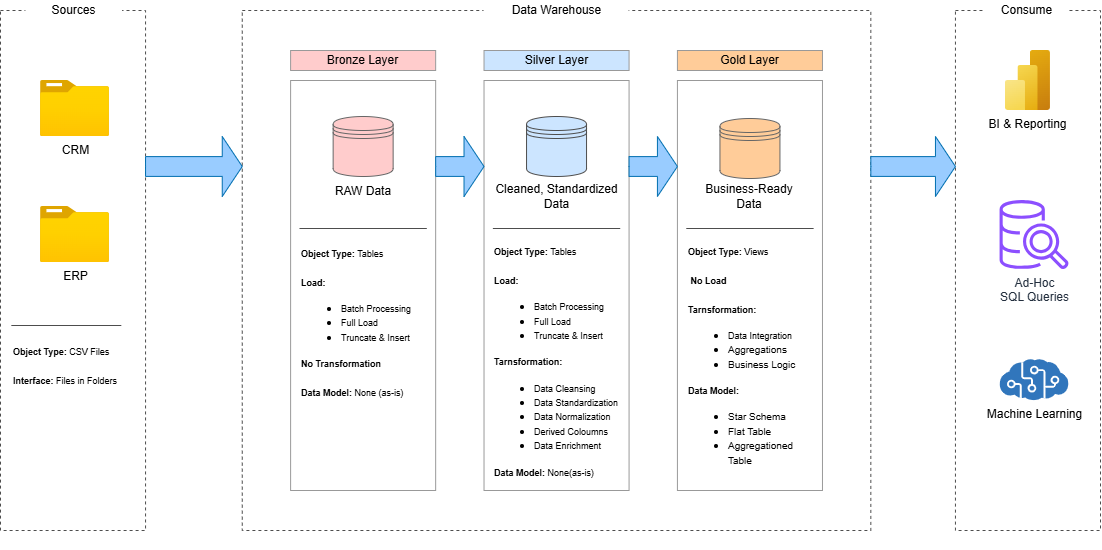

The diagram above was exported from draw.io. Its source (the exported page's mxGraphModel, read from the mxfile embedded in the PNG):
<mxGraphModel dx="2184" dy="972" grid="1" gridSize="10" guides="1" tooltips="1" connect="1" arrows="1" fold="1" page="1" pageScale="1" pageWidth="850" pageHeight="1100" math="0" shadow="0">
  <root>
    <mxCell id="0" />
    <mxCell id="1" parent="0" />
    <mxCell id="2" connectable="0" parent="1" style="group" value="" vertex="1">
      <mxGeometry height="550" width="1100" x="-20" y="150" as="geometry" />
    </mxCell>
    <mxCell id="3" parent="2" style="rounded=0;whiteSpace=wrap;html=1;movable=1;resizable=1;rotatable=1;deletable=1;editable=1;locked=0;connectable=1;fillColor=none;dashed=1;strokeColor=#4D4D4D;" value="" vertex="1">
      <mxGeometry height="520" width="145.05494505494505" y="10" as="geometry" />
    </mxCell>
    <mxCell id="4" parent="2" style="rounded=0;whiteSpace=wrap;html=1;fillColor=default;strokeColor=none;" value="Sources" vertex="1">
      <mxGeometry height="20" width="96.7032967032967" x="25.384615384615383" as="geometry" />
    </mxCell>
    <mxCell id="5" parent="2" style="rounded=0;whiteSpace=wrap;html=1;movable=1;resizable=1;rotatable=1;deletable=1;editable=1;locked=0;connectable=1;fillColor=none;dashed=1;strokeColor=#4D4D4D;" value="" vertex="1">
      <mxGeometry height="520" width="145.05494505494505" x="954.9450549450548" y="10" as="geometry" />
    </mxCell>
    <mxCell id="6" parent="2" style="rounded=0;whiteSpace=wrap;html=1;movable=1;resizable=1;rotatable=1;deletable=1;editable=1;locked=0;connectable=1;fillColor=none;dashed=1;strokeColor=#4D4D4D;" value="" vertex="1">
      <mxGeometry height="520" width="628.5714285714286" x="241.75824175824175" y="10" as="geometry" />
    </mxCell>
    <mxCell id="7" parent="2" style="rounded=0;whiteSpace=wrap;html=1;fillColor=default;strokeColor=none;" value="Data Warehouse" vertex="1">
      <mxGeometry height="20" width="145.05494505494505" x="483.5164835164835" as="geometry" />
    </mxCell>
    <mxCell id="8" parent="2" style="rounded=0;whiteSpace=wrap;html=1;fillColor=default;strokeColor=none;" value="Consume" vertex="1">
      <mxGeometry height="20" width="84.61538461538461" x="983.9560439560439" as="geometry" />
    </mxCell>
    <mxCell id="9" parent="2" style="rounded=0;whiteSpace=wrap;html=1;fillColor=#ffcccc;strokeColor=#999999;" value="Bronze Layer" vertex="1">
      <mxGeometry height="20" width="145.05494505494505" x="290.1098901098901" y="50" as="geometry" />
    </mxCell>
    <mxCell id="10" parent="2" style="rounded=0;whiteSpace=wrap;html=1;fillColor=#cce5ff;strokeColor=#999999;" value="Silver Layer" vertex="1">
      <mxGeometry height="20" width="145.05494505494505" x="483.5164835164835" y="50" as="geometry" />
    </mxCell>
    <mxCell id="11" parent="2" style="rounded=0;whiteSpace=wrap;html=1;fillColor=#ffcc99;strokeColor=#999999;" value="Gold Layer" vertex="1">
      <mxGeometry height="20" width="145.05494505494505" x="676.9230769230769" y="50" as="geometry" />
    </mxCell>
    <mxCell id="12" parent="2" style="rounded=0;whiteSpace=wrap;html=1;fillColor=none;strokeColor=#999999;" value="" vertex="1">
      <mxGeometry height="410" width="145.05494505494505" x="290.1098901098901" y="80" as="geometry" />
    </mxCell>
    <mxCell id="13" parent="2" style="rounded=0;whiteSpace=wrap;html=1;fillColor=none;strokeColor=#999999;" value="" vertex="1">
      <mxGeometry height="410" width="145.05494505494505" x="483.5164835164835" y="80" as="geometry" />
    </mxCell>
    <mxCell id="14" parent="2" style="rounded=0;whiteSpace=wrap;html=1;fillColor=none;strokeColor=#999999;" value="" vertex="1">
      <mxGeometry height="410" width="145.05494505494505" x="676.9230769230769" y="80" as="geometry" />
    </mxCell>
    <mxCell id="15" parent="2" style="image;aspect=fixed;html=1;align=center;fontSize=12;image=img/lib/azure2/general/Folder_Blank.svg;points=[[0.5,0.083,0],[0.5,1,0],[0.003,0.5,0],[0.998,0.554,0],[0.99,0.114,0],[0.987,0.996,0],[0.013,0.996,0],[0.013,0.004,0]];" value="CRM" vertex="1">
      <mxGeometry height="56.00000000000001" width="69" x="40" y="80" as="geometry" />
    </mxCell>
    <mxCell id="16" parent="2" style="image;aspect=fixed;html=1;align=center;fontSize=12;image=img/lib/azure2/general/Folder_Blank.svg;points=[[0.5,0.083,0],[0.5,1,0],[0.003,0.5,0],[0.998,0.554,0],[0.99,0.114,0],[0.987,0.996,0],[0.013,0.996,0],[0.013,0.004,0]];" value="ERP" vertex="1">
      <mxGeometry height="56.00000000000001" width="69" x="40" y="206" as="geometry" />
    </mxCell>
    <mxCell id="17" parent="2" style="shape=datastore;whiteSpace=wrap;html=1;fillColor=#ffcccc;strokeColor=#666666;" value="" vertex="1">
      <mxGeometry height="60" width="60" x="332.64" y="116" as="geometry" />
    </mxCell>
    <mxCell id="18" parent="2" style="text;html=1;whiteSpace=wrap;strokeColor=none;fillColor=none;align=center;verticalAlign=middle;rounded=0;" value="RAW Data" vertex="1">
      <mxGeometry height="30" width="60" x="332.64" y="176" as="geometry" />
    </mxCell>
    <mxCell id="19" parent="2" style="shape=datastore;whiteSpace=wrap;html=1;fillColor=#cce5ff;strokeColor=#4D4D4D;" value="" vertex="1">
      <mxGeometry height="60" width="60" x="526.04" y="116" as="geometry" />
    </mxCell>
    <mxCell id="20" parent="2" style="shape=datastore;whiteSpace=wrap;html=1;fillColor=#ffcc99;strokeColor=#666666;" value="" vertex="1">
      <mxGeometry height="60" width="60" x="719.4499999999999" y="118" as="geometry" />
    </mxCell>
    <mxCell id="21" parent="2" style="text;html=1;whiteSpace=wrap;strokeColor=none;fillColor=none;align=center;verticalAlign=middle;rounded=0;" value="Cleaned, Standardized Data" vertex="1">
      <mxGeometry height="30" width="145.05" x="483.52" y="181" as="geometry" />
    </mxCell>
    <mxCell id="22" parent="2" style="text;html=1;whiteSpace=wrap;strokeColor=none;fillColor=none;align=center;verticalAlign=middle;rounded=0;" value="Business-Ready Data" vertex="1">
      <mxGeometry height="30" width="110" x="694.45" y="181" as="geometry" />
    </mxCell>
    <mxCell id="23" parent="2" style="line;strokeWidth=1;html=1;strokeColor=#4D4D4D;" value="" vertex="1">
      <mxGeometry height="10" width="127.36" x="298.96" y="223" as="geometry" />
    </mxCell>
    <mxCell id="24" parent="2" style="line;strokeWidth=1;html=1;strokeColor=#4D4D4D;" value="" vertex="1">
      <mxGeometry height="10" width="127.36" x="492.37" y="223" as="geometry" />
    </mxCell>
    <mxCell id="25" parent="2" style="line;strokeWidth=1;html=1;strokeColor=#4D4D4D;" value="" vertex="1">
      <mxGeometry height="10" width="127.36" x="685.77" y="223" as="geometry" />
    </mxCell>
    <mxCell id="26" parent="2" style="line;strokeWidth=1;html=1;strokeColor=#4D4D4D;" value="" vertex="1">
      <mxGeometry height="10" width="110" x="10.82" y="320" as="geometry" />
    </mxCell>
    <mxCell id="27" parent="2" style="html=1;shadow=0;dashed=0;align=center;verticalAlign=middle;shape=mxgraph.arrows2.arrow;dy=0.67;dx=20;notch=0;fillColor=#99CCFF;strokeColor=#006EAF;fontColor=#ffffff;" value="" vertex="1">
      <mxGeometry height="60" width="96.7" x="145.05" y="136" as="geometry" />
    </mxCell>
    <mxCell id="28" parent="2" style="html=1;shadow=0;dashed=0;align=center;verticalAlign=middle;shape=mxgraph.arrows2.arrow;dy=0.67;dx=20;notch=0;fillColor=#99CCFF;strokeColor=#006EAF;fontColor=#ffffff;" value="" vertex="1">
      <mxGeometry height="60" width="48.35" x="435.17" y="136" as="geometry" />
    </mxCell>
    <mxCell id="29" parent="2" style="html=1;shadow=0;dashed=0;align=center;verticalAlign=middle;shape=mxgraph.arrows2.arrow;dy=0.67;dx=20;notch=0;fillColor=#99CCFF;strokeColor=#006EAF;fontColor=#ffffff;" value="" vertex="1">
      <mxGeometry height="60" width="48.35" x="628.57" y="136" as="geometry" />
    </mxCell>
    <mxCell id="30" parent="2" style="html=1;shadow=0;dashed=0;align=center;verticalAlign=middle;shape=mxgraph.arrows2.arrow;dy=0.67;dx=20;notch=0;fillColor=#99CCFF;strokeColor=#006EAF;fontColor=#ffffff;" value="" vertex="1">
      <mxGeometry height="60" width="84.62" x="870.33" y="136" as="geometry" />
    </mxCell>
    <mxCell id="31" parent="2" style="image;aspect=fixed;html=1;align=center;fontSize=12;image=img/lib/azure2/analytics/Power_BI_Embedded.svg;points=[[0.777,0,0],[0.5,1,0],[0.038,0.5,0],[1,0.5,0],[0.993,0.018,0],[0.993,0.982,0],[0.007,0.982,0]];" value="BI &amp;amp; Reporting" vertex="1">
      <mxGeometry height="60" width="45" x="1004.97" y="50" as="geometry" />
    </mxCell>
    <mxCell id="32" parent="2" style="image;sketch=0;aspect=fixed;html=1;align=center;fontSize=12;image=img/lib/mscae/Cognitive_Services.svg;points=[[0.5,0.015,0],[0.495,1,0],[0,0.606,0],[1,0.6,0],[0.792,0.109,0],[0.92,0.845,0],[0.083,0.862,0],[0.223,0.113,0]];" value="Machine Learning" vertex="1">
      <mxGeometry height="41.4" width="69" x="999.57" y="359" as="geometry" />
    </mxCell>
    <mxCell id="33" parent="2" style="sketch=0;outlineConnect=0;fontColor=#232F3E;gradientColor=none;fillColor=#8C4FFF;strokeColor=none;dashed=0;verticalLabelPosition=bottom;verticalAlign=top;align=center;html=1;fontSize=12;fontStyle=0;aspect=fixed;pointerEvents=1;shape=mxgraph.aws4.redshift_query_editor_v20_light;" value="&lt;div&gt;Ad-Hoc&lt;/div&gt;SQL Queries" vertex="1">
      <mxGeometry height="69" width="69" x="999.57" y="200" as="geometry" />
    </mxCell>
    <mxCell id="34" parent="2" style="text;html=1;whiteSpace=wrap;strokeColor=none;fillColor=none;align=left;verticalAlign=middle;rounded=0;" value="&lt;font style=&quot;font-size: 9px;&quot;&gt;&lt;b style=&quot;&quot;&gt;Object Type: &lt;/b&gt;Tables&lt;/font&gt;&lt;div&gt;&lt;div style=&quot;&quot;&gt;&lt;font style=&quot;font-size: 9px;&quot;&gt;&lt;br&gt;&lt;/font&gt;&lt;/div&gt;&lt;div&gt;&lt;b style=&quot;background-color: transparent; color: light-dark(#000000, var(--ge-light-color, #ffffff));&quot;&gt;&lt;font style=&quot;font-size: 9px;&quot;&gt;Load:&lt;/font&gt;&lt;/b&gt;&lt;/div&gt;&lt;div&gt;&lt;ul&gt;&lt;li&gt;&lt;b&gt;&lt;span style=&quot;font-weight: 400; background-color: transparent;&quot;&gt;&lt;font style=&quot;font-size: 9px;&quot;&gt;Batch Processing&lt;/font&gt;&lt;/span&gt;&lt;/b&gt;&lt;/li&gt;&lt;li&gt;&lt;b&gt;&lt;span style=&quot;font-weight: 400; background-color: transparent;&quot;&gt;&lt;font style=&quot;font-size: 9px;&quot;&gt;Full Load&lt;/font&gt;&lt;/span&gt;&lt;/b&gt;&lt;/li&gt;&lt;li&gt;&lt;b&gt;&lt;span style=&quot;font-weight: 400; background-color: transparent;&quot;&gt;&lt;font style=&quot;font-size: 9px;&quot;&gt;Truncate &amp;amp; Insert&lt;/font&gt;&lt;/span&gt;&lt;/b&gt;&lt;/li&gt;&lt;/ul&gt;&lt;b&gt;&lt;font style=&quot;font-size: 9px;&quot;&gt;No Transformation&amp;nbsp;&amp;nbsp;&lt;/font&gt;&lt;/b&gt;&lt;/div&gt;&lt;/div&gt;&lt;div&gt;&lt;b&gt;&lt;font style=&quot;font-size: 9px;&quot;&gt;&lt;br&gt;&lt;/font&gt;&lt;/b&gt;&lt;/div&gt;&lt;div&gt;&lt;div&gt;&lt;font style=&quot;font-size: 9px;&quot;&gt;&lt;b style=&quot;&quot;&gt;Data Model: &lt;/b&gt;None (as-is)&lt;/font&gt;&lt;/div&gt;&lt;/div&gt;" vertex="1">
      <mxGeometry height="156" width="127.36" x="298.96" y="244.4" as="geometry" />
    </mxCell>
    <mxCell id="35" parent="2" style="text;html=1;whiteSpace=wrap;strokeColor=none;fillColor=none;align=left;verticalAlign=middle;rounded=0;" value="&lt;font style=&quot;font-size: 9px;&quot;&gt;&lt;b style=&quot;&quot;&gt;Object Type: &lt;/b&gt;Tables&lt;/font&gt;&lt;div&gt;&lt;div style=&quot;&quot;&gt;&lt;font style=&quot;font-size: 9px;&quot;&gt;&lt;br&gt;&lt;/font&gt;&lt;/div&gt;&lt;div&gt;&lt;b style=&quot;background-color: transparent; color: light-dark(#000000, var(--ge-light-color, #ffffff));&quot;&gt;&lt;font style=&quot;font-size: 9px;&quot;&gt;Load:&lt;/font&gt;&lt;/b&gt;&lt;/div&gt;&lt;div&gt;&lt;ul&gt;&lt;li&gt;&lt;b&gt;&lt;span style=&quot;font-weight: 400; background-color: transparent;&quot;&gt;&lt;font style=&quot;font-size: 9px;&quot;&gt;Batch Processing&lt;/font&gt;&lt;/span&gt;&lt;/b&gt;&lt;/li&gt;&lt;li&gt;&lt;b&gt;&lt;span style=&quot;font-weight: 400; background-color: transparent;&quot;&gt;&lt;font style=&quot;font-size: 9px;&quot;&gt;Full Load&lt;/font&gt;&lt;/span&gt;&lt;/b&gt;&lt;/li&gt;&lt;li&gt;&lt;b&gt;&lt;span style=&quot;font-weight: 400; background-color: transparent;&quot;&gt;&lt;font style=&quot;font-size: 9px;&quot;&gt;Truncate &amp;amp; Insert&lt;/font&gt;&lt;/span&gt;&lt;/b&gt;&lt;/li&gt;&lt;/ul&gt;&lt;b&gt;&lt;font style=&quot;font-size: 9px;&quot;&gt;Tarnsformation:&lt;/font&gt;&lt;/b&gt;&lt;/div&gt;&lt;/div&gt;&lt;div&gt;&lt;ul&gt;&lt;li&gt;&lt;font style=&quot;font-size: 9px;&quot;&gt;Data Cleansing&lt;/font&gt;&lt;/li&gt;&lt;li&gt;&lt;font style=&quot;font-size: 9px;&quot;&gt;Data Standardization&lt;/font&gt;&lt;/li&gt;&lt;li&gt;&lt;font style=&quot;font-size: 9px;&quot;&gt;Data Normalization&lt;/font&gt;&lt;/li&gt;&lt;li&gt;&lt;font style=&quot;font-size: 9px;&quot;&gt;Derived Coloumns&lt;/font&gt;&lt;/li&gt;&lt;li&gt;&lt;font style=&quot;font-size: 9px;&quot;&gt;Data Enrichment&lt;/font&gt;&lt;/li&gt;&lt;/ul&gt;&lt;div&gt;&lt;font style=&quot;font-size: 9px;&quot;&gt;&lt;b style=&quot;&quot;&gt;Data Model: &lt;/b&gt;None(as-is)&lt;/font&gt;&lt;/div&gt;&lt;/div&gt;" vertex="1">
      <mxGeometry height="250" width="127.36" x="492.37" y="236" as="geometry" />
    </mxCell>
    <mxCell id="36" parent="2" style="text;html=1;whiteSpace=wrap;strokeColor=none;fillColor=none;align=left;verticalAlign=middle;rounded=0;" value="&lt;font style=&quot;font-size: 9px;&quot;&gt;&lt;b&gt;Object Type: &lt;/b&gt;Views&lt;/font&gt;&lt;div&gt;&lt;div&gt;&lt;font style=&quot;font-size: 9px;&quot;&gt;&lt;br&gt;&lt;/font&gt;&lt;/div&gt;&lt;div&gt;&lt;b style=&quot;background-color: transparent;&quot;&gt;&lt;font style=&quot;font-size: 9px;&quot;&gt;&amp;nbsp;No Load&lt;/font&gt;&lt;/b&gt;&lt;/div&gt;&lt;div&gt;&lt;b style=&quot;background-color: transparent;&quot;&gt;&lt;font style=&quot;font-size: 9px;&quot;&gt;&lt;br&gt;&lt;/font&gt;&lt;/b&gt;&lt;/div&gt;&lt;div&gt;&lt;b&gt;&lt;font style=&quot;font-size: 9px;&quot;&gt;Tarnsformation:&lt;/font&gt;&lt;/b&gt;&lt;/div&gt;&lt;/div&gt;&lt;div&gt;&lt;ul&gt;&lt;li&gt;&lt;font style=&quot;font-size: 9px;&quot;&gt;Data Integration&lt;/font&gt;&lt;/li&gt;&lt;li&gt;&lt;font size=&quot;1&quot;&gt;Aggregations&lt;/font&gt;&lt;/li&gt;&lt;li&gt;&lt;font size=&quot;1&quot;&gt;Business Logic&lt;/font&gt;&lt;/li&gt;&lt;/ul&gt;&lt;div&gt;&lt;font style=&quot;font-size: 9px;&quot;&gt;&lt;b&gt;Data Model:&amp;nbsp;&lt;/b&gt;&lt;/font&gt;&lt;/div&gt;&lt;/div&gt;&lt;div&gt;&lt;ul&gt;&lt;li&gt;&lt;font size=&quot;1&quot;&gt;Star Schema&lt;/font&gt;&lt;/li&gt;&lt;li&gt;&lt;font size=&quot;1&quot;&gt;Flat Table&lt;/font&gt;&lt;/li&gt;&lt;li&gt;&lt;font size=&quot;1&quot;&gt;Aggregationed Table&amp;nbsp;&lt;/font&gt;&lt;/li&gt;&lt;/ul&gt;&lt;/div&gt;" vertex="1">
      <mxGeometry height="250" width="127.36" x="685.77" y="236" as="geometry" />
    </mxCell>
    <mxCell id="37" parent="2" style="text;html=1;whiteSpace=wrap;strokeColor=none;fillColor=none;align=left;verticalAlign=middle;rounded=0;" value="&lt;font style=&quot;font-size: 9px;&quot;&gt;&lt;b style=&quot;&quot;&gt;Object Type: &lt;/b&gt;CSV Files&lt;/font&gt;&lt;div&gt;&lt;div style=&quot;&quot;&gt;&lt;font style=&quot;font-size: 9px;&quot;&gt;&lt;br&gt;&lt;/font&gt;&lt;/div&gt;&lt;div&gt;&lt;span style=&quot;background-color: transparent; color: light-dark(#000000, var(--ge-light-color, #ffffff));&quot;&gt;&lt;font style=&quot;font-size: 9px;&quot;&gt;&lt;b&gt;Interface: &lt;/b&gt;Files in Folders&lt;/font&gt;&lt;/span&gt;&lt;/div&gt;&lt;/div&gt;" vertex="1">
      <mxGeometry height="60" width="127.36" x="10.82" y="335" as="geometry" />
    </mxCell>
  </root>
</mxGraphModel>